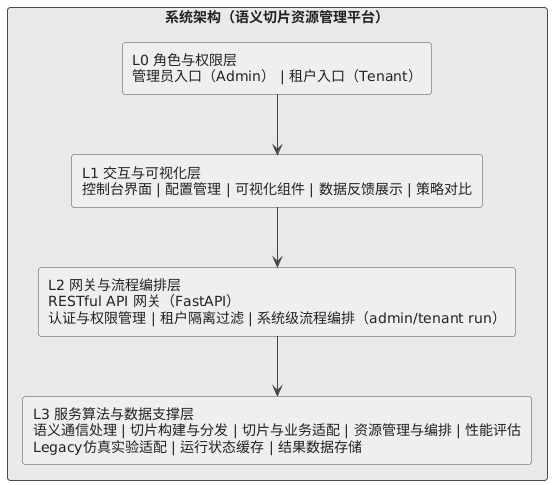

The diagram above was rendered by PlantUML. Its source (embedded in the PNG):
@startuml
skinparam backgroundColor #FFFFFF
skinparam defaultFontName Microsoft YaHei
skinparam shadowing false
skinparam roundcorner 6
skinparam ArrowColor #444444
skinparam ArrowThickness 1
skinparam rectangle {
  BorderColor #4A4A4A
  FontColor #222222
  BackgroundColor #EEEEEE
}

top to bottom direction

rectangle "系统架构（语义切片资源管理平台）" as SYS #E8E8E8 {
  rectangle "L0 角色与权限层\n管理员入口（Admin） | 租户入口（Tenant）" as B1

  rectangle "L1 交互与可视化层\n控制台界面 | 配置管理 | 可视化组件 | 数据反馈展示 | 策略对比" as B2

  rectangle "L2 网关与流程编排层\nRESTful API 网关（FastAPI）\n认证与权限管理 | 租户隔离过滤 | 系统级流程编排（admin/tenant run）" as B3

  rectangle "L3 服务算法与数据支撑层\n语义通信处理 | 切片构建与分发 | 切片与业务适配 | 资源管理与编排 | 性能评估\nLegacy仿真实验适配 | 运行状态缓存 | 结果数据存储" as B4
}

B1 --> B2
B2 --> B3
B3 --> B4
@enduml